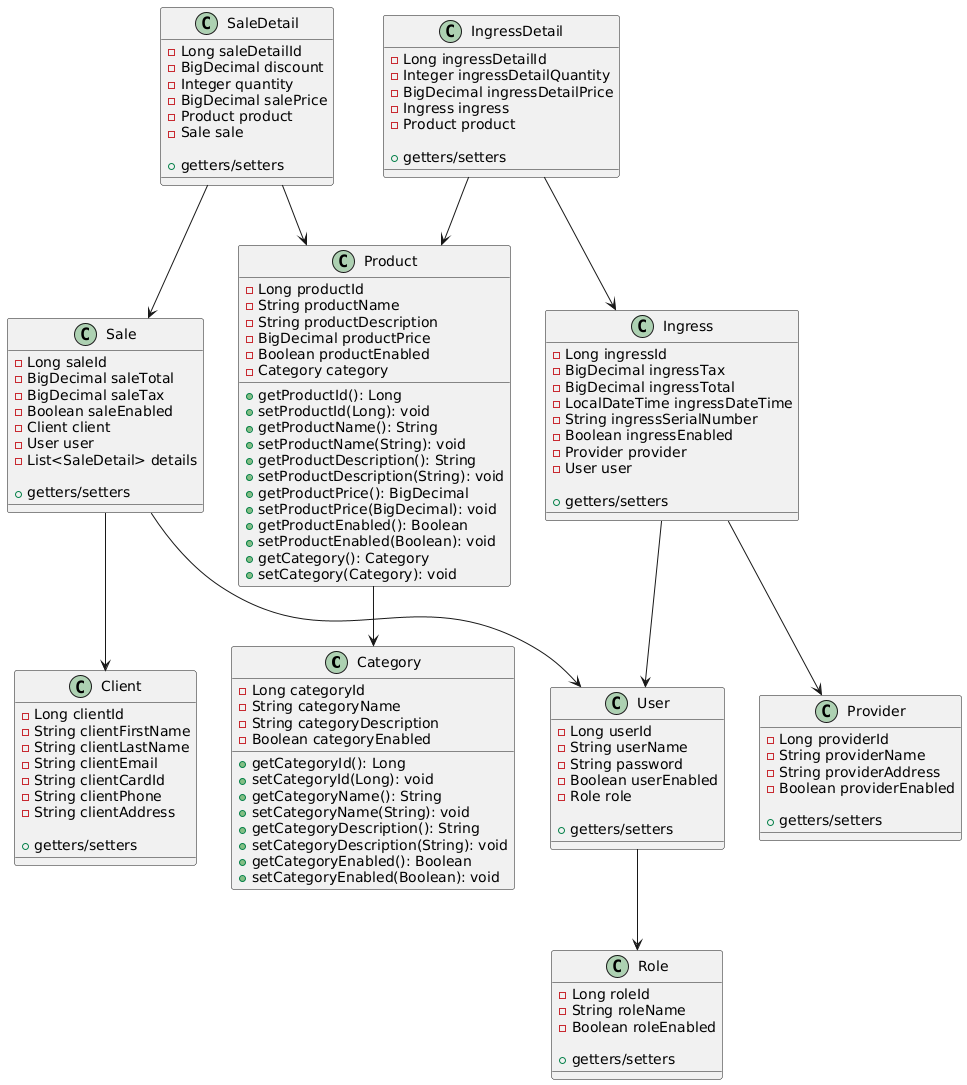

The diagram above was rendered by PlantUML. Its source (embedded in the PNG):
@startuml
' ==== ENTIDADES PRINCIPALES ====

class Category {
  - Long categoryId
  - String categoryName
  - String categoryDescription
  - Boolean categoryEnabled

  + getCategoryId(): Long
  + setCategoryId(Long): void
  + getCategoryName(): String
  + setCategoryName(String): void
  + getCategoryDescription(): String
  + setCategoryDescription(String): void
  + getCategoryEnabled(): Boolean
  + setCategoryEnabled(Boolean): void
}

class Product {
  - Long productId
  - String productName
  - String productDescription
  - BigDecimal productPrice
  - Boolean productEnabled
  - Category category

  + getProductId(): Long
  + setProductId(Long): void
  + getProductName(): String
  + setProductName(String): void
  + getProductDescription(): String
  + setProductDescription(String): void
  + getProductPrice(): BigDecimal
  + setProductPrice(BigDecimal): void
  + getProductEnabled(): Boolean
  + setProductEnabled(Boolean): void
  + getCategory(): Category
  + setCategory(Category): void
}

class Client {
  - Long clientId
  - String clientFirstName
  - String clientLastName
  - String clientEmail
  - String clientCardId
  - String clientPhone
  - String clientAddress

  + getters/setters
}

class Role {
  - Long roleId
  - String roleName
  - Boolean roleEnabled

  + getters/setters
}

class User {
  - Long userId
  - String userName
  - String password
  - Boolean userEnabled
  - Role role

  + getters/setters
}

class Sale {
  - Long saleId
  - BigDecimal saleTotal
  - BigDecimal saleTax
  - Boolean saleEnabled
  - Client client
  - User user
  - List<SaleDetail> details

  + getters/setters
}

class SaleDetail {
  - Long saleDetailId
  - BigDecimal discount
  - Integer quantity
  - BigDecimal salePrice
  - Product product
  - Sale sale

  + getters/setters
}

class Provider {
  - Long providerId
  - String providerName
  - String providerAddress
  - Boolean providerEnabled

  + getters/setters
}

class Ingress {
  - Long ingressId
  - BigDecimal ingressTax
  - BigDecimal ingressTotal
  - LocalDateTime ingressDateTime
  - String ingressSerialNumber
  - Boolean ingressEnabled
  - Provider provider
  - User user

  + getters/setters
}

class IngressDetail {
  - Long ingressDetailId
  - Integer ingressDetailQuantity
  - BigDecimal ingressDetailPrice
  - Ingress ingress
  - Product product

  + getters/setters
}

' ==== RELACIONES ENTRE CLASES ====

Product --> Category
Sale --> Client
Sale --> User
SaleDetail --> Product
SaleDetail --> Sale
User --> Role
Ingress --> Provider
Ingress --> User
IngressDetail --> Ingress
IngressDetail --> Product
@enduml